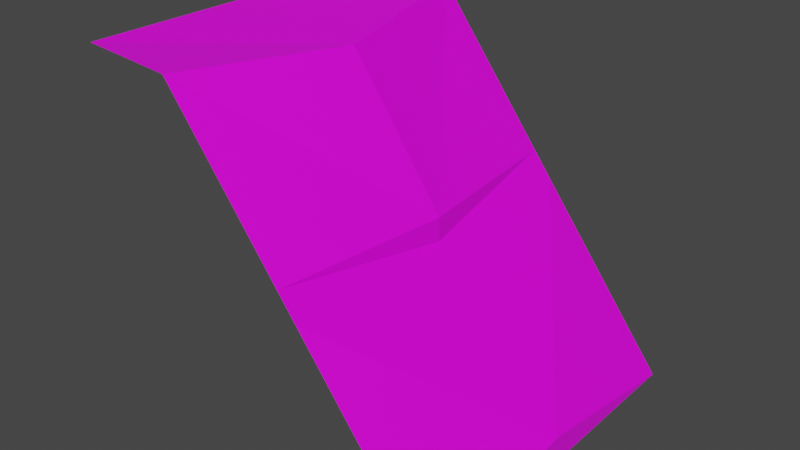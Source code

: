 # Source: ladera1.blend  (saved by Blender 2.91.10; exported with 4.5.12 LTS)
import bpy
from mathutils import Matrix  # noqa: F401  (used for matrix-valued properties, if any)

bpy.ops.wm.read_factory_settings(use_empty=True)
scene = bpy.context.scene
scene.name = 'Scene'

# ---- collections
col_collection = bpy.data.collections.new('Collection'); scene.collection.children.link(col_collection)

# ---- images (referenced by path relative to the original .blend; pixels are not part of the script)
import os
ASSET_DIR = os.environ.get("B2B_ASSET_DIR", "")  # directory of the original .blend (textures are referenced by path, not embedded)
HERE = os.path.dirname(os.path.abspath(__file__))  # packed textures are extracted next to this script under _unpacked/

def load_image(name, relpath, width, height, colorspace="sRGB"):
    """Load a texture the original file referenced (path relative to the .blend, or extracted next to this script)."""
    p = next((c for c in (os.path.join(HERE, relpath), os.path.join(ASSET_DIR, relpath)) if relpath and os.path.exists(c)), "")
    if p:
        img = bpy.data.images.load(p, check_existing=True)
        img.name = name
    else:  # same state as the original file: an image datablock whose file is absent (Cycles renders it pink)
        img = bpy.data.images.new(name, width, height)
        img.source = "FILE"
        img.filepath = "//" + (relpath or name)
    img.colorspace_settings.name = colorspace
    return img
img_tileset_png = load_image('Tileset.png', 'Tileset.png', 1024, 1024, 'sRGB')

# ---- materials (node trees are filled in below, after node groups)
mat_material = bpy.data.materials.new('Material')
mat_material.alpha_threshold = 0.0
mat_material.use_transparent_shadow = False
mat_material.line_color = (0.0, 0.0, 0.0, 1.0)

# ---- material node trees
mat_material.use_nodes = True; mat_material.node_tree.nodes.clear()
_N = mat_material.node_tree.nodes; _L = mat_material.node_tree.links
n0 = _N.new('ShaderNodeOutputMaterial'); n0.name = 'Material Output'; n0.location = (300, 300)
n1 = _N.new('ShaderNodeBsdfPrincipled'); n1.name = 'Principled BSDF'; n1.location = (10, 300)
n1.distribution = 'GGX'
n1.subsurface_method = 'BURLEY'
n1.inputs[2].default_value = 0.4
n1.inputs[3].default_value = 1.45
n1.inputs[27].default_value = (0.0, 0.0, 0.0, 1.0)
n1.inputs[28].default_value = 1.0
n2 = _N.new('ShaderNodeTexImage'); n2.name = 'Image Texture'; n2.location = (-346, 214)
n2.image = img_tileset_png
n2.extension = 'EXTEND'
_L.new(n1.outputs[0], n0.inputs[0])
_L.new(n2.outputs[0], n1.inputs[0])
n0.is_active_output = True

# ---- world
world_world = bpy.data.worlds.new('World'); scene.world = world_world
world_world.use_nodes = True; world_world.node_tree.nodes.clear()
_N = world_world.node_tree.nodes; _L = world_world.node_tree.links
n0 = _N.new('ShaderNodeOutputWorld'); n0.name = 'World Output'; n0.location = (300, 300)
n1 = _N.new('ShaderNodeBackground'); n1.name = 'Background'; n1.location = (10, 300)
n1.inputs[0].default_value = (0.05088, 0.05088, 0.05088, 1.0)
_L.new(n1.outputs[0], n0.inputs[0])
n0.is_active_output = True
world_world.color = (0.05088, 0.05088, 0.05088)
world_world.use_sun_shadow = False
world_world.sun_shadow_jitter_overblur = 0.0

# ---- meshes
me_cube = bpy.data.meshes.new('Cube')
me_cube.from_pydata([(-0.5, 0.5, 1.0), (-0.25, 0.5, 0.98), (0.5, 0.5, 5.96e-08), (-0.5, -0.5, 1.0), (-0.25, -0.5, 0.98), (0.5, -0.5, 5.96e-08), (-0.1449, 2.533e-07, 0.9436), (0.5, 2.831e-07, 5.96e-08), (-0.5, 2.533e-07, 1.0), (0.125, -0.5, 0.49), (0.125, 0.5, 0.49), (0.125, 2.682e-07, 0.4953), (0.07063, -0.5, 0.561), (0.07063, 0.5, 0.561), (0.125, 2.682e-07, 0.561), (0.5, 2.831e-07, 0.07785), (0.4404, -0.5, 0.07785), (0.4456, 0.5, 0.07103)], [], [(8, 6, 1), (15, 9, 16), (3, 4, 6), (14, 4, 12), (15, 17, 10), (6, 8, 3), (1, 0, 8), (14, 11, 13), (6, 14, 1), (11, 12, 9), (7, 2, 15), (15, 2, 17), (15, 5, 7), (12, 11, 14), (13, 11, 10), (10, 11, 15), (9, 15, 11), (4, 14, 6), (1, 14, 13), (16, 5, 15)])
_uv = me_cube.uv_layers.new(name='UVMap')
_uv.uv.foreach_set('vector', [0.9922, 0.05174, 0.9922, 0.04703, 0.9997, 0.04703, 0.9924, 0.03262, 0.9845, 0.03906, 0.9845, 0.03262, 0.9847, 0.05174, 0.9847, 0.04703, 0.9922, 0.04703, 0.9924, 0.04017, 0.9845, 0.04672, 0.9845, 0.04017, 0.9924, 0.03262, 0.9998, 0.03252, 0.9998, 0.03906, 0.9922, 0.04703, 0.9922, 0.05174, 0.9847, 0.05174, 0.9997, 0.04703, 0.9997, 0.05174, 0.9922, 0.05174, 0.9924, 0.04017, 0.9924, 0.03906, 0.9998, 0.04017, 0.9924, 0.04672, 0.9924, 0.04017, 0.9998, 0.04672, 0.9924, 0.03906, 0.9845, 0.04017, 0.9845, 0.03906, 0.9924, 0.03141, 0.9998, 0.03141, 0.9924, 0.03262, 0.9924, 0.03262, 0.9998, 0.03141, 0.9998, 0.03252, 0.9924, 0.03262, 0.9845, 0.03141, 0.9924, 0.03141, 0.9845, 0.04017, 0.9924, 0.03906, 0.9924, 0.04017, 0.9998, 0.04017, 0.9924, 0.03906, 0.9998, 0.03906, 0.9998, 0.03906, 0.9924, 0.03906, 0.9924, 0.03262, 0.9845, 0.03906, 0.9924, 0.03262, 0.9924, 0.03906, 0.9845, 0.04672, 0.9924, 0.04017, 0.9924, 0.04672, 0.9998, 0.04672, 0.9924, 0.04017, 0.9998, 0.04017, 0.9845, 0.03262, 0.9845, 0.03141, 0.9924, 0.03262])
me_cube.materials.append(mat_material)
me_cube.use_remesh_preserve_volume = False
me_cube.use_remesh_preserve_attributes = False
me_cube.use_mirror_vertex_groups = False
me_cube.update()

# ---- objects
ob_cube = bpy.data.objects.new('Cube', me_cube)

# ---- transforms, parenting, visibility, modifiers, constraints
ob_cube.location = (0.0, 0.0, 0.0)
ob_cube.lock_rotations_4d = False
ob_cube.empty_display_type = 'ARROWS'
ob_cube.lineart.crease_threshold = 0.0

# ---- collection membership
col_collection.objects.link(ob_cube)

# ---- scene / render settings (as saved in the file)
scene.frame_start = 1; scene.frame_end = 250; scene.frame_set(1)
scene.render.engine = 'BLENDER_EEVEE_NEXT'
scene.cycles.use_denoising = False
scene.cycles.samples = 128
scene.cycles.sampling_pattern = 'TABULATED_SOBOL'
scene.cycles.use_adaptive_sampling = False
scene.cycles.use_light_tree = False
scene.view_settings.view_transform = 'Filmic'
bpy.context.view_layer.update()

# ---- added for rendering (the .blend has no active camera and no usable light): camera, sun
cam_auto = bpy.data.cameras.new('AutoCamera')
cam_auto.lens = 50.0
cam_auto.sensor_width = 36.0
cam_auto.clip_end = 1000.0
ob_auto_camera = bpy.data.objects.new('AutoCamera', cam_auto)
scene.collection.objects.link(ob_auto_camera)
ob_auto_camera.location = (1.60254, -1.92304, 1.78203)
ob_auto_camera.rotation_euler = (1.09748, -7.21219e-08, 0.694738)
scene.camera = ob_auto_camera
light_auto_sun = bpy.data.lights.new('AutoSun', 'SUN')
light_auto_sun.energy = 3.0
light_auto_sun.angle = 0.0523599
ob_auto_sun = bpy.data.objects.new('AutoSun', light_auto_sun)
scene.collection.objects.link(ob_auto_sun)
ob_auto_sun.rotation_euler = (0.872665, 0.174533, 0.523599)
bpy.context.view_layer.update()
